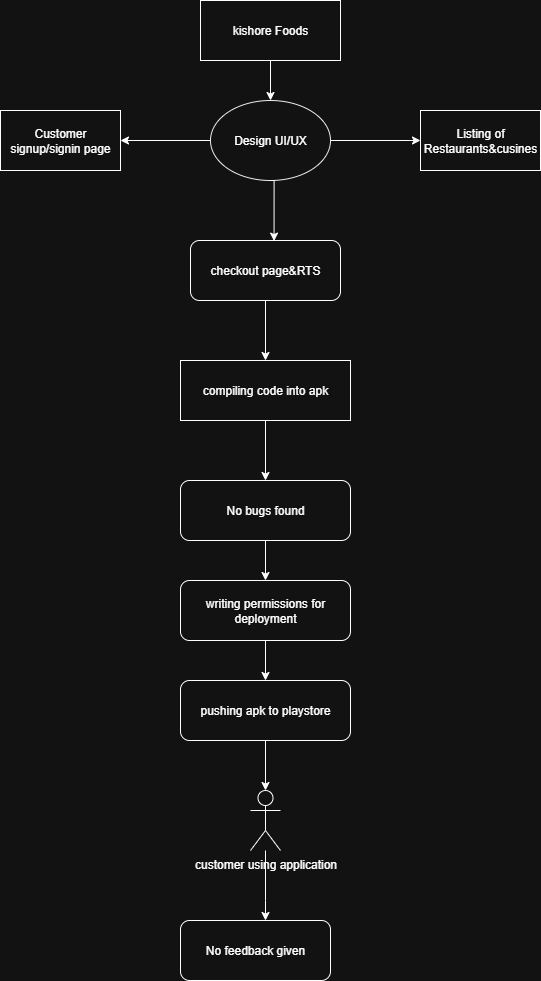

The diagram above was exported from draw.io. Its source (the exported page's mxGraphModel, read from the mxfile embedded in the PNG):
<mxGraphModel dx="1042" dy="562" grid="1" gridSize="10" guides="1" tooltips="1" connect="1" arrows="1" fold="1" page="1" pageScale="1" pageWidth="850" pageHeight="1100" math="0" shadow="0">
  <root>
    <mxCell id="0" />
    <mxCell id="1" parent="0" />
    <mxCell id="w4hoUzEKaMU5IfdTLIb_-6" style="edgeStyle=orthogonalEdgeStyle;rounded=0;orthogonalLoop=1;jettySize=auto;html=1;exitX=0.5;exitY=1;exitDx=0;exitDy=0;entryX=0.5;entryY=0;entryDx=0;entryDy=0;" parent="1" source="w4hoUzEKaMU5IfdTLIb_-1" target="w4hoUzEKaMU5IfdTLIb_-2" edge="1">
      <mxGeometry relative="1" as="geometry" />
    </mxCell>
    <mxCell id="w4hoUzEKaMU5IfdTLIb_-1" value="kishore Foods" style="rounded=0;whiteSpace=wrap;html=1;" parent="1" vertex="1">
      <mxGeometry x="310" y="60" width="140" height="60" as="geometry" />
    </mxCell>
    <mxCell id="w4hoUzEKaMU5IfdTLIb_-7" style="edgeStyle=orthogonalEdgeStyle;rounded=0;orthogonalLoop=1;jettySize=auto;html=1;exitX=1;exitY=0.5;exitDx=0;exitDy=0;entryX=0;entryY=0.5;entryDx=0;entryDy=0;" parent="1" source="w4hoUzEKaMU5IfdTLIb_-2" target="w4hoUzEKaMU5IfdTLIb_-3" edge="1">
      <mxGeometry relative="1" as="geometry" />
    </mxCell>
    <mxCell id="w4hoUzEKaMU5IfdTLIb_-8" style="edgeStyle=orthogonalEdgeStyle;rounded=0;orthogonalLoop=1;jettySize=auto;html=1;exitX=0;exitY=0.5;exitDx=0;exitDy=0;entryX=1;entryY=0.5;entryDx=0;entryDy=0;" parent="1" source="w4hoUzEKaMU5IfdTLIb_-2" target="w4hoUzEKaMU5IfdTLIb_-4" edge="1">
      <mxGeometry relative="1" as="geometry" />
    </mxCell>
    <mxCell id="w4hoUzEKaMU5IfdTLIb_-2" value="Design UI/UX" style="ellipse;whiteSpace=wrap;html=1;fillColor=#FFFFFF;strokeColor=#000000;" parent="1" vertex="1">
      <mxGeometry x="320" y="160" width="120" height="80" as="geometry" />
    </mxCell>
    <mxCell id="w4hoUzEKaMU5IfdTLIb_-3" value="Listing of Restaurants&amp;amp;cusines" style="rounded=0;whiteSpace=wrap;html=1;" parent="1" vertex="1">
      <mxGeometry x="530" y="170" width="120" height="60" as="geometry" />
    </mxCell>
    <mxCell id="w4hoUzEKaMU5IfdTLIb_-4" value="Customer signup/signin page" style="rounded=0;whiteSpace=wrap;html=1;" parent="1" vertex="1">
      <mxGeometry x="110" y="170" width="120" height="60" as="geometry" />
    </mxCell>
    <mxCell id="9EG2xdjACJaPFSz1tC24-5" style="edgeStyle=orthogonalEdgeStyle;rounded=0;orthogonalLoop=1;jettySize=auto;html=1;exitX=0.5;exitY=1;exitDx=0;exitDy=0;entryX=0.5;entryY=0;entryDx=0;entryDy=0;" edge="1" parent="1" source="w4hoUzEKaMU5IfdTLIb_-5" target="9EG2xdjACJaPFSz1tC24-1">
      <mxGeometry relative="1" as="geometry" />
    </mxCell>
    <mxCell id="w4hoUzEKaMU5IfdTLIb_-5" value="checkout page&amp;amp;RTS" style="rounded=1;whiteSpace=wrap;html=1;" parent="1" vertex="1">
      <mxGeometry x="300" y="300" width="150" height="60" as="geometry" />
    </mxCell>
    <mxCell id="w4hoUzEKaMU5IfdTLIb_-9" style="edgeStyle=orthogonalEdgeStyle;rounded=0;orthogonalLoop=1;jettySize=auto;html=1;exitX=0.5;exitY=1;exitDx=0;exitDy=0;entryX=0.557;entryY=0.01;entryDx=0;entryDy=0;entryPerimeter=0;" parent="1" source="w4hoUzEKaMU5IfdTLIb_-2" target="w4hoUzEKaMU5IfdTLIb_-5" edge="1">
      <mxGeometry relative="1" as="geometry">
        <Array as="points">
          <mxPoint x="384" y="240" />
        </Array>
      </mxGeometry>
    </mxCell>
    <mxCell id="9EG2xdjACJaPFSz1tC24-6" style="edgeStyle=orthogonalEdgeStyle;rounded=0;orthogonalLoop=1;jettySize=auto;html=1;exitX=0.5;exitY=1;exitDx=0;exitDy=0;entryX=0.5;entryY=0;entryDx=0;entryDy=0;" edge="1" parent="1" source="9EG2xdjACJaPFSz1tC24-1" target="9EG2xdjACJaPFSz1tC24-2">
      <mxGeometry relative="1" as="geometry" />
    </mxCell>
    <mxCell id="9EG2xdjACJaPFSz1tC24-1" value="compiling code into apk" style="rounded=0;whiteSpace=wrap;html=1;" vertex="1" parent="1">
      <mxGeometry x="290" y="420" width="170" height="60" as="geometry" />
    </mxCell>
    <mxCell id="9EG2xdjACJaPFSz1tC24-7" style="edgeStyle=orthogonalEdgeStyle;rounded=0;orthogonalLoop=1;jettySize=auto;html=1;exitX=0.5;exitY=1;exitDx=0;exitDy=0;entryX=0.5;entryY=0;entryDx=0;entryDy=0;" edge="1" parent="1" source="9EG2xdjACJaPFSz1tC24-2" target="9EG2xdjACJaPFSz1tC24-3">
      <mxGeometry relative="1" as="geometry" />
    </mxCell>
    <mxCell id="9EG2xdjACJaPFSz1tC24-2" value="No bugs found" style="rounded=1;whiteSpace=wrap;html=1;fillColor=#FFFFFF;" vertex="1" parent="1">
      <mxGeometry x="290" y="540" width="170" height="60" as="geometry" />
    </mxCell>
    <mxCell id="9EG2xdjACJaPFSz1tC24-8" style="edgeStyle=orthogonalEdgeStyle;rounded=0;orthogonalLoop=1;jettySize=auto;html=1;exitX=0.5;exitY=1;exitDx=0;exitDy=0;entryX=0.5;entryY=0;entryDx=0;entryDy=0;" edge="1" parent="1" source="9EG2xdjACJaPFSz1tC24-3" target="9EG2xdjACJaPFSz1tC24-4">
      <mxGeometry relative="1" as="geometry" />
    </mxCell>
    <mxCell id="9EG2xdjACJaPFSz1tC24-3" value="writing permissions for deployment" style="rounded=1;whiteSpace=wrap;html=1;" vertex="1" parent="1">
      <mxGeometry x="290" y="640" width="170" height="60" as="geometry" />
    </mxCell>
    <mxCell id="9EG2xdjACJaPFSz1tC24-4" value="pushing apk to playstore" style="rounded=1;whiteSpace=wrap;html=1;" vertex="1" parent="1">
      <mxGeometry x="290" y="740" width="170" height="60" as="geometry" />
    </mxCell>
    <mxCell id="9EG2xdjACJaPFSz1tC24-12" value="" style="edgeStyle=orthogonalEdgeStyle;rounded=0;orthogonalLoop=1;jettySize=auto;html=1;" edge="1" parent="1" source="9EG2xdjACJaPFSz1tC24-9" target="9EG2xdjACJaPFSz1tC24-10">
      <mxGeometry relative="1" as="geometry">
        <Array as="points">
          <mxPoint x="375" y="960" />
          <mxPoint x="375" y="960" />
        </Array>
      </mxGeometry>
    </mxCell>
    <mxCell id="9EG2xdjACJaPFSz1tC24-9" value="customer using application" style="shape=umlActor;verticalLabelPosition=bottom;verticalAlign=top;html=1;outlineConnect=0;" vertex="1" parent="1">
      <mxGeometry x="360" y="850" width="30" height="60" as="geometry" />
    </mxCell>
    <mxCell id="9EG2xdjACJaPFSz1tC24-10" value="No feedback given" style="rounded=1;whiteSpace=wrap;html=1;" vertex="1" parent="1">
      <mxGeometry x="290" y="980" width="150" height="60" as="geometry" />
    </mxCell>
    <mxCell id="9EG2xdjACJaPFSz1tC24-11" style="edgeStyle=orthogonalEdgeStyle;rounded=0;orthogonalLoop=1;jettySize=auto;html=1;exitX=0.5;exitY=1;exitDx=0;exitDy=0;entryX=0.5;entryY=0;entryDx=0;entryDy=0;entryPerimeter=0;" edge="1" parent="1" source="9EG2xdjACJaPFSz1tC24-4" target="9EG2xdjACJaPFSz1tC24-9">
      <mxGeometry relative="1" as="geometry" />
    </mxCell>
  </root>
</mxGraphModel>